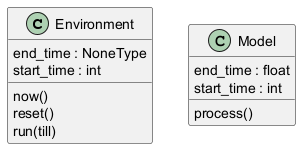

The diagram above was rendered by PlantUML. Its source (embedded in the PNG):
@startuml classes_CoreClasses
set namespaceSeparator none
class "Environment" as dissmodel.core.environment.Environment {
  end_time : NoneType
  start_time : int
  now()
  reset()
  run(till)
}
class "Model" as dissmodel.core.model.Model {
  end_time : float
  start_time : int
  process()
}
@enduml